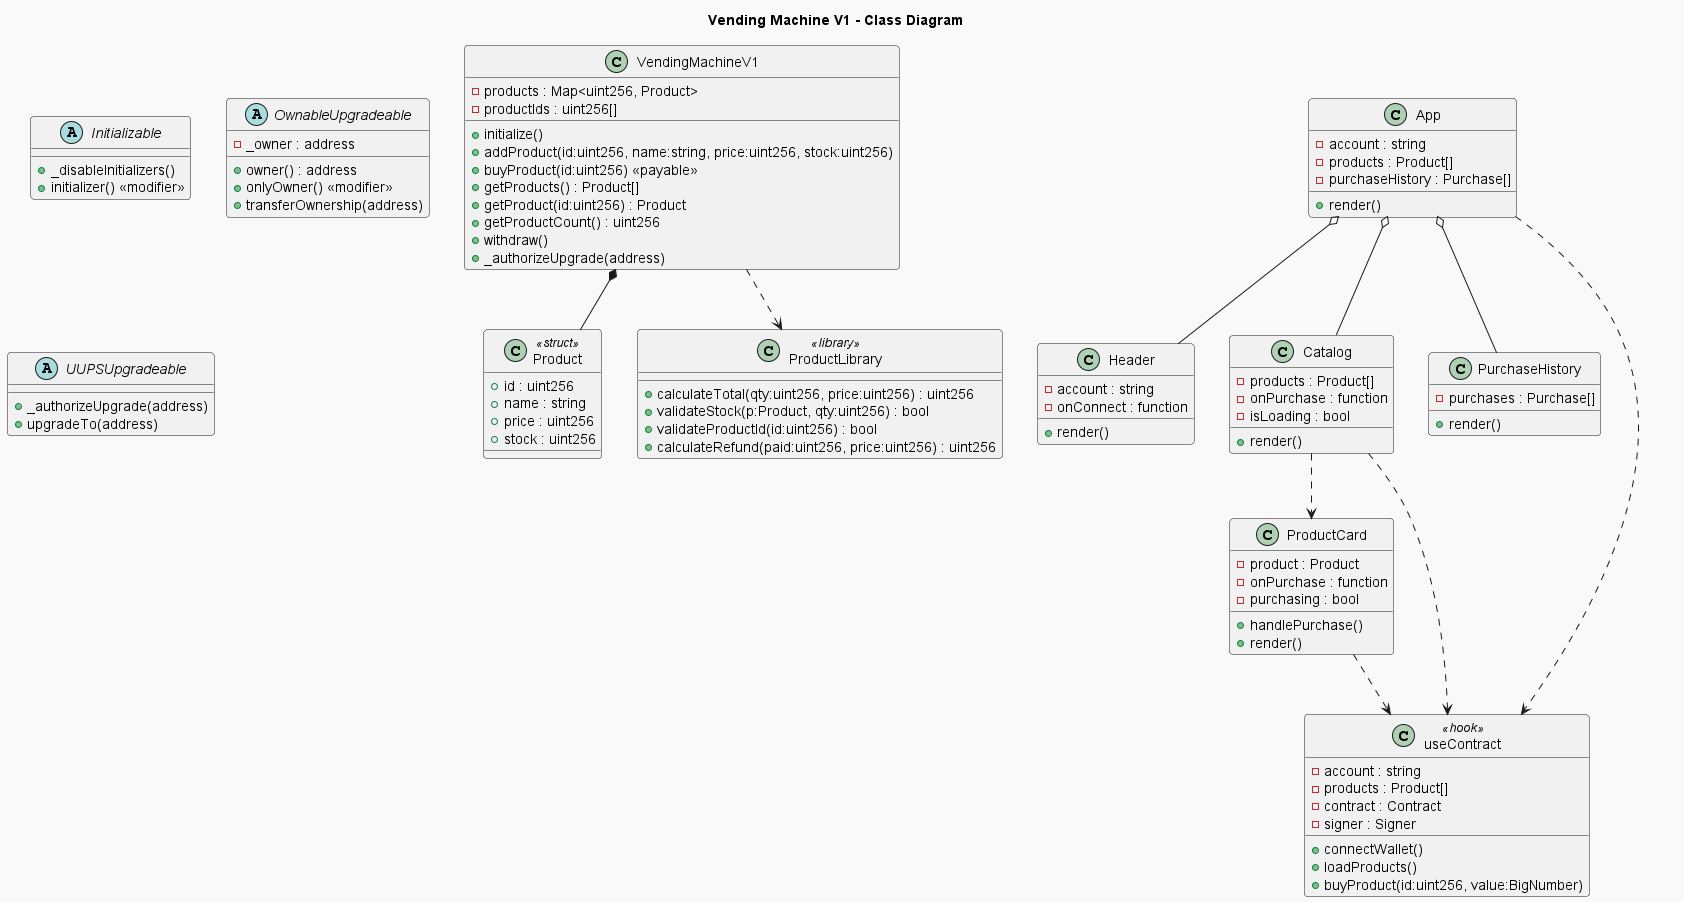

The diagram above was rendered by PlantUML. Its source (embedded in the PNG):
@startuml VendingMachine Class Diagram
!theme mars
title Vending Machine V1 - Class Diagram

' Smart Contracts
abstract class Initializable {
  + _disableInitializers()
  + initializer() <<modifier>>
}

abstract class OwnableUpgradeable {
  - _owner : address
  + owner() : address
  + onlyOwner() <<modifier>>
  + transferOwnership(address)
}

abstract class UUPSUpgradeable {
  + _authorizeUpgrade(address)
  + upgradeTo(address)
}

class Product <<struct>> {
  + id : uint256
  + name : string
  + price : uint256
  + stock : uint256
}

class ProductLibrary <<library>> {
  + calculateTotal(qty:uint256, price:uint256) : uint256
  + validateStock(p:Product, qty:uint256) : bool
  + validateProductId(id:uint256) : bool
  + calculateRefund(paid:uint256, price:uint256) : uint256
}

class VendingMachineV1 {
  - products : Map<uint256, Product>
  - productIds : uint256[]
  + initialize()
  + addProduct(id:uint256, name:string, price:uint256, stock:uint256)
  + buyProduct(id:uint256) <<payable>>
  + getProducts() : Product[]
  + getProduct(id:uint256) : Product
  + getProductCount() : uint256
  + withdraw()
  + _authorizeUpgrade(address)
}

' React Components
class App {
  - account : string
  - products : Product[]
  - purchaseHistory : Purchase[]
  + render()
}

class Header {
  - account : string
  - onConnect : function
  + render()
}

class Catalog {
  - products : Product[]
  - onPurchase : function
  - isLoading : bool
  + render()
}

class ProductCard {
  - product : Product
  - onPurchase : function
  - purchasing : bool
  + handlePurchase()
  + render()
}

class PurchaseHistory {
  - purchases : Purchase[]
  + render()
}

class useContract <<hook>> {
  - account : string
  - products : Product[]
  - contract : Contract
  - signer : Signer
  + connectWallet()
  + loadProducts()
  + buyProduct(id:uint256, value:BigNumber)
}

' Relations
VendingMachineV1 *-- Product
VendingMachineV1 ..> ProductLibrary
App o-- Header
App o-- Catalog
App o-- PurchaseHistory
Catalog ..> ProductCard
App ..> useContract
Catalog ..> useContract
ProductCard ..> useContract

@enduml